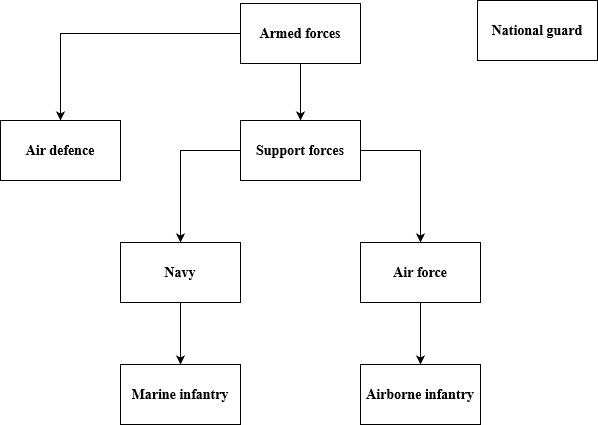

The diagram above was exported from draw.io. Its source (the exported page's mxGraphModel, read from the mxfile embedded in the PNG):
<mxGraphModel dx="782" dy="404" grid="0" gridSize="10" guides="1" tooltips="1" connect="1" arrows="1" fold="1" page="1" pageScale="1" pageWidth="827" pageHeight="1169" math="0" shadow="0">
  <root>
    <mxCell id="0" />
    <mxCell id="1" parent="0" />
    <mxCell id="1tFB9F8l7Raw27J4rhCG-8" style="edgeStyle=orthogonalEdgeStyle;rounded=0;orthogonalLoop=1;jettySize=auto;html=1;exitX=0;exitY=0.5;exitDx=0;exitDy=0;entryX=0.5;entryY=0;entryDx=0;entryDy=0;fontFamily=Times New Roman;fontSize=14;fontStyle=1" edge="1" parent="1" source="1tFB9F8l7Raw27J4rhCG-1" target="1tFB9F8l7Raw27J4rhCG-3">
      <mxGeometry relative="1" as="geometry" />
    </mxCell>
    <mxCell id="1tFB9F8l7Raw27J4rhCG-9" style="edgeStyle=orthogonalEdgeStyle;rounded=0;orthogonalLoop=1;jettySize=auto;html=1;exitX=0.5;exitY=1;exitDx=0;exitDy=0;entryX=0.5;entryY=0;entryDx=0;entryDy=0;fontFamily=Times New Roman;fontSize=14;fontStyle=1" edge="1" parent="1" source="1tFB9F8l7Raw27J4rhCG-1" target="1tFB9F8l7Raw27J4rhCG-4">
      <mxGeometry relative="1" as="geometry" />
    </mxCell>
    <mxCell id="1tFB9F8l7Raw27J4rhCG-1" value="Armed forces" style="rounded=0;whiteSpace=wrap;html=1;fontFamily=Times New Roman;fontSize=14;fontStyle=1" vertex="1" parent="1">
      <mxGeometry x="354" y="64" width="120" height="60" as="geometry" />
    </mxCell>
    <mxCell id="1tFB9F8l7Raw27J4rhCG-3" value="Air defence" style="rounded=0;whiteSpace=wrap;html=1;fontFamily=Times New Roman;fontSize=14;fontStyle=1" vertex="1" parent="1">
      <mxGeometry x="114" y="181" width="120" height="60" as="geometry" />
    </mxCell>
    <mxCell id="1tFB9F8l7Raw27J4rhCG-15" style="edgeStyle=orthogonalEdgeStyle;rounded=0;orthogonalLoop=1;jettySize=auto;html=1;exitX=1;exitY=0.5;exitDx=0;exitDy=0;entryX=0.5;entryY=0;entryDx=0;entryDy=0;fontFamily=Times New Roman;fontSize=14;fontStyle=1" edge="1" parent="1" source="1tFB9F8l7Raw27J4rhCG-4" target="1tFB9F8l7Raw27J4rhCG-13">
      <mxGeometry relative="1" as="geometry" />
    </mxCell>
    <mxCell id="1tFB9F8l7Raw27J4rhCG-16" style="edgeStyle=orthogonalEdgeStyle;rounded=0;orthogonalLoop=1;jettySize=auto;html=1;exitX=0;exitY=0.5;exitDx=0;exitDy=0;fontFamily=Times New Roman;fontSize=14;fontStyle=1" edge="1" parent="1" source="1tFB9F8l7Raw27J4rhCG-4" target="1tFB9F8l7Raw27J4rhCG-11">
      <mxGeometry relative="1" as="geometry" />
    </mxCell>
    <mxCell id="1tFB9F8l7Raw27J4rhCG-4" value="Support forces" style="rounded=0;whiteSpace=wrap;html=1;fontFamily=Times New Roman;fontSize=14;fontStyle=1" vertex="1" parent="1">
      <mxGeometry x="354" y="181" width="120" height="60" as="geometry" />
    </mxCell>
    <mxCell id="1tFB9F8l7Raw27J4rhCG-10" value="Airborne infantry" style="rounded=0;whiteSpace=wrap;html=1;fontFamily=Times New Roman;fontSize=14;fontStyle=1" vertex="1" parent="1">
      <mxGeometry x="474" y="425" width="120" height="60" as="geometry" />
    </mxCell>
    <mxCell id="1tFB9F8l7Raw27J4rhCG-17" style="edgeStyle=orthogonalEdgeStyle;rounded=0;orthogonalLoop=1;jettySize=auto;html=1;exitX=0.5;exitY=1;exitDx=0;exitDy=0;entryX=0.5;entryY=0;entryDx=0;entryDy=0;fontFamily=Times New Roman;fontSize=14;fontStyle=1" edge="1" parent="1" source="1tFB9F8l7Raw27J4rhCG-11" target="1tFB9F8l7Raw27J4rhCG-12">
      <mxGeometry relative="1" as="geometry" />
    </mxCell>
    <mxCell id="1tFB9F8l7Raw27J4rhCG-11" value="Navy" style="rounded=0;whiteSpace=wrap;html=1;fontFamily=Times New Roman;fontSize=14;fontStyle=1" vertex="1" parent="1">
      <mxGeometry x="234" y="303" width="120" height="60" as="geometry" />
    </mxCell>
    <mxCell id="1tFB9F8l7Raw27J4rhCG-12" value="Marine infantry" style="rounded=0;whiteSpace=wrap;html=1;fontFamily=Times New Roman;fontSize=14;fontStyle=1" vertex="1" parent="1">
      <mxGeometry x="234" y="425" width="120" height="60" as="geometry" />
    </mxCell>
    <mxCell id="1tFB9F8l7Raw27J4rhCG-18" style="edgeStyle=orthogonalEdgeStyle;rounded=0;orthogonalLoop=1;jettySize=auto;html=1;exitX=0.5;exitY=1;exitDx=0;exitDy=0;entryX=0.5;entryY=0;entryDx=0;entryDy=0;fontFamily=Times New Roman;fontSize=14;fontStyle=1" edge="1" parent="1" source="1tFB9F8l7Raw27J4rhCG-13" target="1tFB9F8l7Raw27J4rhCG-10">
      <mxGeometry relative="1" as="geometry" />
    </mxCell>
    <mxCell id="1tFB9F8l7Raw27J4rhCG-13" value="Air force" style="rounded=0;whiteSpace=wrap;html=1;fontFamily=Times New Roman;fontSize=14;fontStyle=1" vertex="1" parent="1">
      <mxGeometry x="474" y="303" width="120" height="60" as="geometry" />
    </mxCell>
    <mxCell id="1tFB9F8l7Raw27J4rhCG-14" value="National guard" style="rounded=0;whiteSpace=wrap;html=1;fontFamily=Times New Roman;fontSize=14;fontStyle=1" vertex="1" parent="1">
      <mxGeometry x="591" y="61" width="120" height="60" as="geometry" />
    </mxCell>
  </root>
</mxGraphModel>